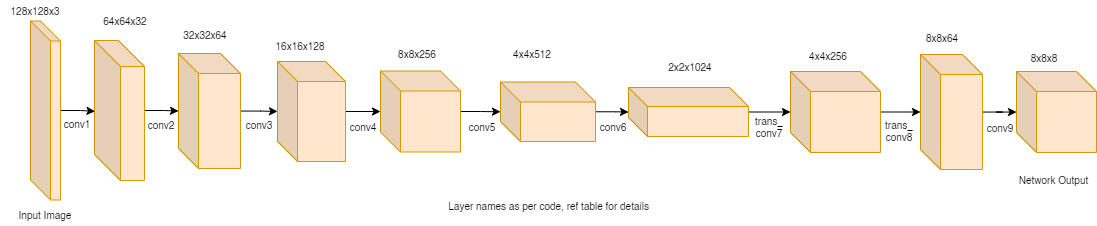

The diagram above was exported from draw.io. Its source (the exported page's mxGraphModel, read from the mxfile embedded in the PNG):
<mxGraphModel dx="1293" dy="727" grid="1" gridSize="10" guides="1" tooltips="1" connect="1" arrows="1" fold="1" page="1" pageScale="1" pageWidth="1100" pageHeight="850" math="0" shadow="0">
  <root>
    <mxCell id="0" />
    <mxCell id="1" parent="0" />
    <mxCell id="wtIwz71xGm5O3pbpEzua-11" value="" style="edgeStyle=orthogonalEdgeStyle;rounded=0;orthogonalLoop=1;jettySize=auto;html=1;fontSize=10;" edge="1" parent="1" source="40WbhrFio8Qodds-715O-2" target="wtIwz71xGm5O3pbpEzua-1">
      <mxGeometry relative="1" as="geometry" />
    </mxCell>
    <mxCell id="40WbhrFio8Qodds-715O-2" value="" style="shape=cube;whiteSpace=wrap;html=1;boundedLbl=1;backgroundOutline=1;darkOpacity=0.05;darkOpacity2=0.1;size=26;fillColor=#ffe6cc;strokeColor=#d79b00;" parent="1" vertex="1">
      <mxGeometry x="94" y="260" width="50" height="140" as="geometry" />
    </mxCell>
    <mxCell id="wtIwz71xGm5O3pbpEzua-7" value="" style="edgeStyle=orthogonalEdgeStyle;rounded=0;orthogonalLoop=1;jettySize=auto;html=1;entryX=0.01;entryY=0.506;entryDx=0;entryDy=0;entryPerimeter=0;" edge="1" parent="1" source="40WbhrFio8Qodds-715O-1" target="40WbhrFio8Qodds-715O-2">
      <mxGeometry relative="1" as="geometry">
        <mxPoint x="170" y="330" as="targetPoint" />
      </mxGeometry>
    </mxCell>
    <mxCell id="40WbhrFio8Qodds-715O-1" value="" style="shape=cube;whiteSpace=wrap;html=1;boundedLbl=1;backgroundOutline=1;darkOpacity=0.05;darkOpacity2=0.1;fillColor=#ffe6cc;strokeColor=#d79b00;" parent="1" vertex="1">
      <mxGeometry x="30" y="240.5" width="30" height="179" as="geometry" />
    </mxCell>
    <mxCell id="wtIwz71xGm5O3pbpEzua-14" value="" style="edgeStyle=orthogonalEdgeStyle;rounded=0;orthogonalLoop=1;jettySize=auto;html=1;fontSize=10;" edge="1" parent="1" source="wtIwz71xGm5O3pbpEzua-1" target="wtIwz71xGm5O3pbpEzua-3">
      <mxGeometry relative="1" as="geometry" />
    </mxCell>
    <mxCell id="wtIwz71xGm5O3pbpEzua-1" value="" style="shape=cube;whiteSpace=wrap;html=1;boundedLbl=1;backgroundOutline=1;darkOpacity=0.05;darkOpacity2=0.1;fillColor=#ffe6cc;strokeColor=#d79b00;" vertex="1" parent="1">
      <mxGeometry x="178" y="273" width="62" height="115" as="geometry" />
    </mxCell>
    <mxCell id="wtIwz71xGm5O3pbpEzua-17" value="" style="edgeStyle=orthogonalEdgeStyle;rounded=0;orthogonalLoop=1;jettySize=auto;html=1;fontSize=10;" edge="1" parent="1" source="wtIwz71xGm5O3pbpEzua-3" target="wtIwz71xGm5O3pbpEzua-4">
      <mxGeometry relative="1" as="geometry" />
    </mxCell>
    <mxCell id="wtIwz71xGm5O3pbpEzua-3" value="" style="shape=cube;whiteSpace=wrap;html=1;boundedLbl=1;backgroundOutline=1;darkOpacity=0.05;darkOpacity2=0.1;fillColor=#ffe6cc;strokeColor=#d79b00;" vertex="1" parent="1">
      <mxGeometry x="277" y="281" width="68" height="100" as="geometry" />
    </mxCell>
    <mxCell id="wtIwz71xGm5O3pbpEzua-21" value="" style="edgeStyle=orthogonalEdgeStyle;rounded=0;orthogonalLoop=1;jettySize=auto;html=1;fontSize=10;" edge="1" parent="1" source="wtIwz71xGm5O3pbpEzua-4" target="wtIwz71xGm5O3pbpEzua-20">
      <mxGeometry relative="1" as="geometry" />
    </mxCell>
    <mxCell id="wtIwz71xGm5O3pbpEzua-4" value="" style="shape=cube;whiteSpace=wrap;html=1;boundedLbl=1;backgroundOutline=1;darkOpacity=0.05;darkOpacity2=0.1;fillColor=#ffe6cc;strokeColor=#d79b00;" vertex="1" parent="1">
      <mxGeometry x="380" y="290.5" width="80" height="81" as="geometry" />
    </mxCell>
    <mxCell id="wtIwz71xGm5O3pbpEzua-8" value="128x128x3" style="text;html=1;strokeColor=none;fillColor=none;align=center;verticalAlign=middle;whiteSpace=wrap;rounded=0;fontSize=10;" vertex="1" parent="1">
      <mxGeometry y="220" width="70" height="20.5" as="geometry" />
    </mxCell>
    <mxCell id="wtIwz71xGm5O3pbpEzua-9" value="conv1" style="text;html=1;strokeColor=none;fillColor=none;align=center;verticalAlign=middle;whiteSpace=wrap;rounded=0;fontSize=10;" vertex="1" parent="1">
      <mxGeometry x="62" y="338" width="30" height="10" as="geometry" />
    </mxCell>
    <mxCell id="wtIwz71xGm5O3pbpEzua-10" value="64x64x32" style="text;html=1;strokeColor=none;fillColor=none;align=center;verticalAlign=middle;whiteSpace=wrap;rounded=0;fontSize=10;" vertex="1" parent="1">
      <mxGeometry x="90" y="230" width="70" height="20.5" as="geometry" />
    </mxCell>
    <mxCell id="wtIwz71xGm5O3pbpEzua-12" value="32x32x64" style="text;html=1;strokeColor=none;fillColor=none;align=center;verticalAlign=middle;whiteSpace=wrap;rounded=0;fontSize=10;" vertex="1" parent="1">
      <mxGeometry x="170" y="244" width="70" height="20.5" as="geometry" />
    </mxCell>
    <mxCell id="wtIwz71xGm5O3pbpEzua-13" value="conv2" style="text;html=1;strokeColor=none;fillColor=none;align=center;verticalAlign=middle;whiteSpace=wrap;rounded=0;fontSize=10;" vertex="1" parent="1">
      <mxGeometry x="146" y="339" width="30" height="10" as="geometry" />
    </mxCell>
    <mxCell id="wtIwz71xGm5O3pbpEzua-15" value="16x16x128" style="text;html=1;strokeColor=none;fillColor=none;align=center;verticalAlign=middle;whiteSpace=wrap;rounded=0;fontSize=10;" vertex="1" parent="1">
      <mxGeometry x="265" y="255" width="70" height="20.5" as="geometry" />
    </mxCell>
    <mxCell id="wtIwz71xGm5O3pbpEzua-16" value="conv3" style="text;html=1;strokeColor=none;fillColor=none;align=center;verticalAlign=middle;whiteSpace=wrap;rounded=0;fontSize=10;" vertex="1" parent="1">
      <mxGeometry x="244" y="339" width="30" height="10" as="geometry" />
    </mxCell>
    <mxCell id="wtIwz71xGm5O3pbpEzua-18" value="8x8x256" style="text;html=1;strokeColor=none;fillColor=none;align=center;verticalAlign=middle;whiteSpace=wrap;rounded=0;fontSize=10;" vertex="1" parent="1">
      <mxGeometry x="382" y="263" width="70" height="20.5" as="geometry" />
    </mxCell>
    <mxCell id="wtIwz71xGm5O3pbpEzua-19" value="conv4" style="text;html=1;strokeColor=none;fillColor=none;align=center;verticalAlign=middle;whiteSpace=wrap;rounded=0;fontSize=10;" vertex="1" parent="1">
      <mxGeometry x="348" y="341" width="30" height="10" as="geometry" />
    </mxCell>
    <mxCell id="wtIwz71xGm5O3pbpEzua-23" value="" style="edgeStyle=orthogonalEdgeStyle;rounded=0;orthogonalLoop=1;jettySize=auto;html=1;fontSize=10;" edge="1" parent="1" source="wtIwz71xGm5O3pbpEzua-20" target="wtIwz71xGm5O3pbpEzua-22">
      <mxGeometry relative="1" as="geometry" />
    </mxCell>
    <mxCell id="wtIwz71xGm5O3pbpEzua-20" value="" style="shape=cube;whiteSpace=wrap;html=1;boundedLbl=1;backgroundOutline=1;darkOpacity=0.05;darkOpacity2=0.1;fillColor=#ffe6cc;strokeColor=#d79b00;" vertex="1" parent="1">
      <mxGeometry x="500" y="301.5" width="95" height="59.5" as="geometry" />
    </mxCell>
    <mxCell id="wtIwz71xGm5O3pbpEzua-27" value="" style="edgeStyle=orthogonalEdgeStyle;rounded=0;orthogonalLoop=1;jettySize=auto;html=1;fontSize=10;" edge="1" parent="1" source="wtIwz71xGm5O3pbpEzua-22" target="wtIwz71xGm5O3pbpEzua-26">
      <mxGeometry relative="1" as="geometry" />
    </mxCell>
    <mxCell id="wtIwz71xGm5O3pbpEzua-22" value="" style="shape=cube;whiteSpace=wrap;html=1;boundedLbl=1;backgroundOutline=1;darkOpacity=0.05;darkOpacity2=0.1;size=19;fillColor=#ffe6cc;strokeColor=#d79b00;" vertex="1" parent="1">
      <mxGeometry x="628" y="307" width="120" height="49" as="geometry" />
    </mxCell>
    <mxCell id="wtIwz71xGm5O3pbpEzua-24" value="4x4x256" style="text;html=1;strokeColor=none;fillColor=none;align=center;verticalAlign=middle;whiteSpace=wrap;rounded=0;fontSize=10;" vertex="1" parent="1">
      <mxGeometry x="793" y="264.5" width="70" height="20.5" as="geometry" />
    </mxCell>
    <mxCell id="wtIwz71xGm5O3pbpEzua-25" value="4x4x512" style="text;html=1;strokeColor=none;fillColor=none;align=center;verticalAlign=middle;whiteSpace=wrap;rounded=0;fontSize=10;" vertex="1" parent="1">
      <mxGeometry x="497" y="263" width="70" height="20.5" as="geometry" />
    </mxCell>
    <mxCell id="wtIwz71xGm5O3pbpEzua-29" value="" style="edgeStyle=orthogonalEdgeStyle;rounded=0;orthogonalLoop=1;jettySize=auto;html=1;fontSize=10;" edge="1" parent="1" source="wtIwz71xGm5O3pbpEzua-26" target="wtIwz71xGm5O3pbpEzua-28">
      <mxGeometry relative="1" as="geometry" />
    </mxCell>
    <mxCell id="wtIwz71xGm5O3pbpEzua-26" value="" style="shape=cube;whiteSpace=wrap;html=1;boundedLbl=1;backgroundOutline=1;darkOpacity=0.05;darkOpacity2=0.1;fillColor=#ffe6cc;strokeColor=#d79b00;" vertex="1" parent="1">
      <mxGeometry x="790" y="291" width="90" height="81" as="geometry" />
    </mxCell>
    <mxCell id="wtIwz71xGm5O3pbpEzua-37" value="" style="edgeStyle=orthogonalEdgeStyle;rounded=0;orthogonalLoop=1;jettySize=auto;html=1;fontSize=10;" edge="1" parent="1" source="wtIwz71xGm5O3pbpEzua-28" target="wtIwz71xGm5O3pbpEzua-36">
      <mxGeometry relative="1" as="geometry" />
    </mxCell>
    <mxCell id="wtIwz71xGm5O3pbpEzua-28" value="" style="shape=cube;whiteSpace=wrap;html=1;boundedLbl=1;backgroundOutline=1;darkOpacity=0.05;darkOpacity2=0.1;fillColor=#ffe6cc;strokeColor=#d79b00;" vertex="1" parent="1">
      <mxGeometry x="920" y="274" width="62" height="115" as="geometry" />
    </mxCell>
    <mxCell id="wtIwz71xGm5O3pbpEzua-30" value="conv5" style="text;html=1;strokeColor=none;fillColor=none;align=center;verticalAlign=middle;whiteSpace=wrap;rounded=0;fontSize=10;" vertex="1" parent="1">
      <mxGeometry x="467" y="341" width="30" height="10" as="geometry" />
    </mxCell>
    <mxCell id="wtIwz71xGm5O3pbpEzua-31" value="conv6" style="text;html=1;strokeColor=none;fillColor=none;align=center;verticalAlign=middle;whiteSpace=wrap;rounded=0;fontSize=10;" vertex="1" parent="1">
      <mxGeometry x="598" y="341" width="30" height="10" as="geometry" />
    </mxCell>
    <mxCell id="wtIwz71xGm5O3pbpEzua-32" value="trans_&lt;br&gt;conv7" style="text;html=1;strokeColor=none;fillColor=none;align=center;verticalAlign=middle;whiteSpace=wrap;rounded=0;fontSize=10;" vertex="1" parent="1">
      <mxGeometry x="754" y="341" width="30" height="10" as="geometry" />
    </mxCell>
    <mxCell id="wtIwz71xGm5O3pbpEzua-33" value="trans_&lt;br&gt;conv8" style="text;html=1;strokeColor=none;fillColor=none;align=center;verticalAlign=middle;whiteSpace=wrap;rounded=0;fontSize=10;" vertex="1" parent="1">
      <mxGeometry x="884" y="345" width="30" height="10" as="geometry" />
    </mxCell>
    <mxCell id="wtIwz71xGm5O3pbpEzua-34" value="2x2x1024" style="text;html=1;strokeColor=none;fillColor=none;align=center;verticalAlign=middle;whiteSpace=wrap;rounded=0;fontSize=10;" vertex="1" parent="1">
      <mxGeometry x="655" y="276" width="70" height="20.5" as="geometry" />
    </mxCell>
    <mxCell id="wtIwz71xGm5O3pbpEzua-35" value="8x8x64" style="text;html=1;strokeColor=none;fillColor=none;align=center;verticalAlign=middle;whiteSpace=wrap;rounded=0;fontSize=10;" vertex="1" parent="1">
      <mxGeometry x="907" y="246.5" width="70" height="20.5" as="geometry" />
    </mxCell>
    <mxCell id="wtIwz71xGm5O3pbpEzua-36" value="" style="shape=cube;whiteSpace=wrap;html=1;boundedLbl=1;backgroundOutline=1;darkOpacity=0.05;darkOpacity2=0.1;fillColor=#ffe6cc;strokeColor=#d79b00;" vertex="1" parent="1">
      <mxGeometry x="1016" y="291" width="80" height="81" as="geometry" />
    </mxCell>
    <mxCell id="wtIwz71xGm5O3pbpEzua-38" value="conv9" style="text;html=1;strokeColor=none;fillColor=none;align=center;verticalAlign=middle;whiteSpace=wrap;rounded=0;fontSize=10;" vertex="1" parent="1">
      <mxGeometry x="985" y="342" width="30" height="10" as="geometry" />
    </mxCell>
    <mxCell id="wtIwz71xGm5O3pbpEzua-39" value="8x8x8" style="text;html=1;strokeColor=none;fillColor=none;align=center;verticalAlign=middle;whiteSpace=wrap;rounded=0;fontSize=10;" vertex="1" parent="1">
      <mxGeometry x="1009" y="266.5" width="70" height="20.5" as="geometry" />
    </mxCell>
    <mxCell id="wtIwz71xGm5O3pbpEzua-40" value="Input Image" style="text;html=1;strokeColor=none;fillColor=none;align=center;verticalAlign=middle;whiteSpace=wrap;rounded=0;fontSize=10;" vertex="1" parent="1">
      <mxGeometry x="10" y="424" width="70" height="20.5" as="geometry" />
    </mxCell>
    <mxCell id="wtIwz71xGm5O3pbpEzua-41" value="Network Output" style="text;html=1;strokeColor=none;fillColor=none;align=center;verticalAlign=middle;whiteSpace=wrap;rounded=0;fontSize=10;" vertex="1" parent="1">
      <mxGeometry x="1013" y="389" width="81" height="20.5" as="geometry" />
    </mxCell>
    <mxCell id="wtIwz71xGm5O3pbpEzua-42" value="Layer names as per code, ref table for details&amp;nbsp;" style="text;html=1;strokeColor=none;fillColor=none;align=center;verticalAlign=middle;whiteSpace=wrap;rounded=0;fontSize=10;" vertex="1" parent="1">
      <mxGeometry x="445" y="410" width="210" height="30" as="geometry" />
    </mxCell>
  </root>
</mxGraphModel>